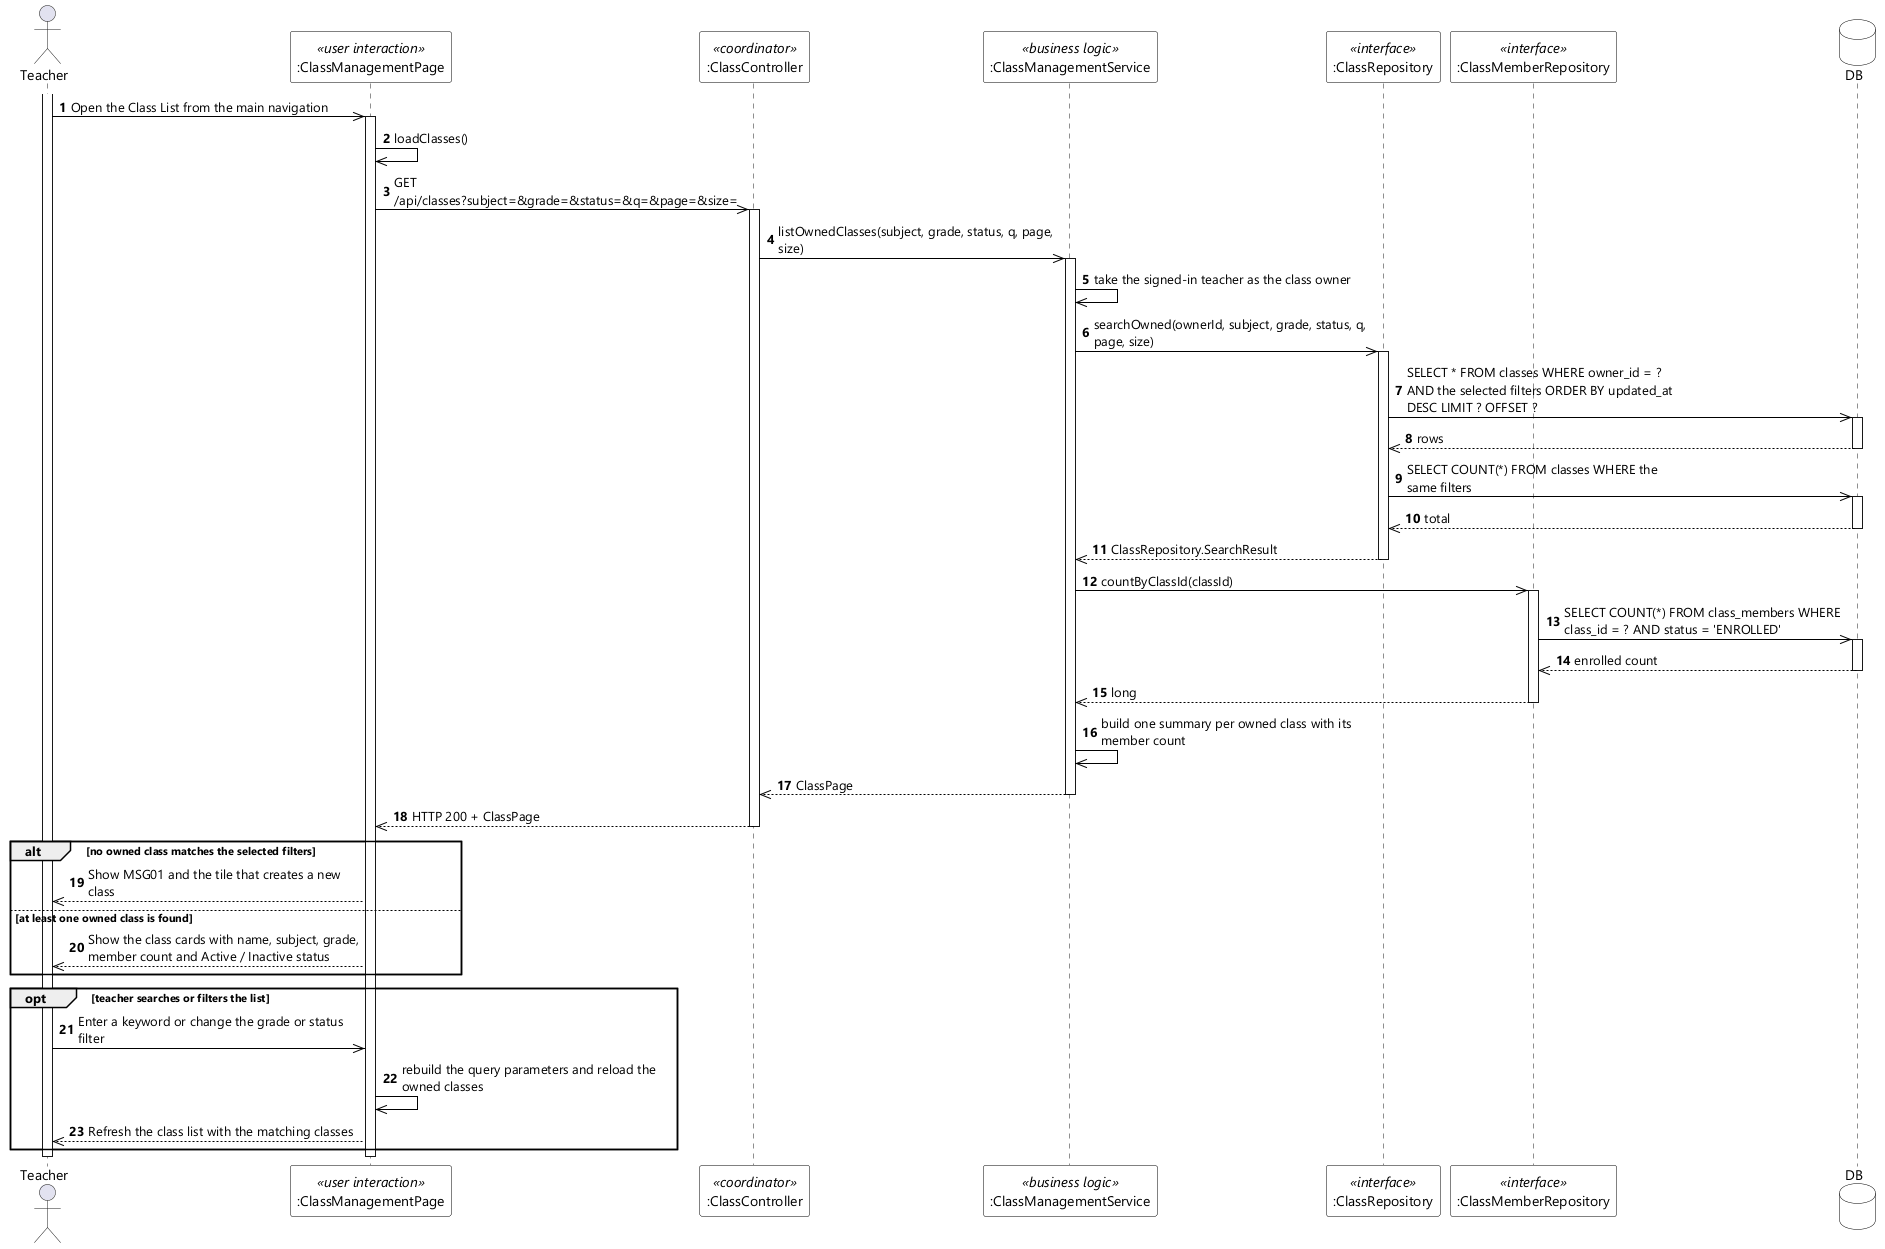

The diagram above was rendered by PlantUML. Its source (embedded in the PNG):
@startuml UC-31 View Class List - Sequence Diagram (stereo)
skinparamlocked dpi 96
skinparam defaultFontName "Segoe UI"
skinparam shadowing false
skinparam ParticipantBackgroundColor #FFFFFF
skinparam ParticipantBorderColor #000000
skinparam DatabaseBackgroundColor #FFFFFF
skinparam DatabaseBorderColor #000000
skinparam ArrowColor #000000
skinparam sequenceMessageAlign left
skinparam maxMessageSize 280

actor Teacher
participant ":ClassManagementPage" as UI <<user interaction>>
participant ":ClassController" as CTL <<coordinator>>
participant ":ClassManagementService" as SVC <<business logic>>
participant ":ClassRepository" as REPO <<interface>>
participant ":ClassMemberRepository" as MEM <<interface>>
database DB

autonumber
activate Teacher
Teacher ->> UI : Open the Class List from the main navigation
activate UI
UI ->> UI : loadClasses()
UI ->> CTL : GET /api/classes?subject=&grade=&status=&q=&page=&size=
activate CTL
CTL ->> SVC : listOwnedClasses(subject, grade, status, q, page, size)
activate SVC
SVC ->> SVC : take the signed-in teacher as the class owner
SVC ->> REPO : searchOwned(ownerId, subject, grade, status, q, page, size)
activate REPO
REPO ->> DB : SELECT * FROM classes WHERE owner_id = ? AND the selected filters ORDER BY updated_at DESC LIMIT ? OFFSET ?
activate DB
DB -->> REPO : rows
deactivate DB
REPO ->> DB : SELECT COUNT(*) FROM classes WHERE the same filters
activate DB
DB -->> REPO : total
deactivate DB
REPO -->> SVC : ClassRepository.SearchResult
deactivate REPO
SVC ->> MEM : countByClassId(classId)
activate MEM
MEM ->> DB : SELECT COUNT(*) FROM class_members WHERE class_id = ? AND status = 'ENROLLED'
activate DB
DB -->> MEM : enrolled count
deactivate DB
MEM -->> SVC : long
deactivate MEM
SVC ->> SVC : build one summary per owned class with its member count
SVC -->> CTL : ClassPage
deactivate SVC
CTL -->> UI : HTTP 200 + ClassPage
deactivate CTL

alt no owned class matches the selected filters
  UI -->> Teacher : Show MSG01 and the tile that creates a new class
else at least one owned class is found
  UI -->> Teacher : Show the class cards with name, subject, grade, member count and Active / Inactive status
end

opt teacher searches or filters the list
  Teacher ->> UI : Enter a keyword or change the grade or status filter
  UI ->> UI : rebuild the query parameters and reload the owned classes
  UI -->> Teacher : Refresh the class list with the matching classes
end
deactivate UI
deactivate Teacher
@enduml